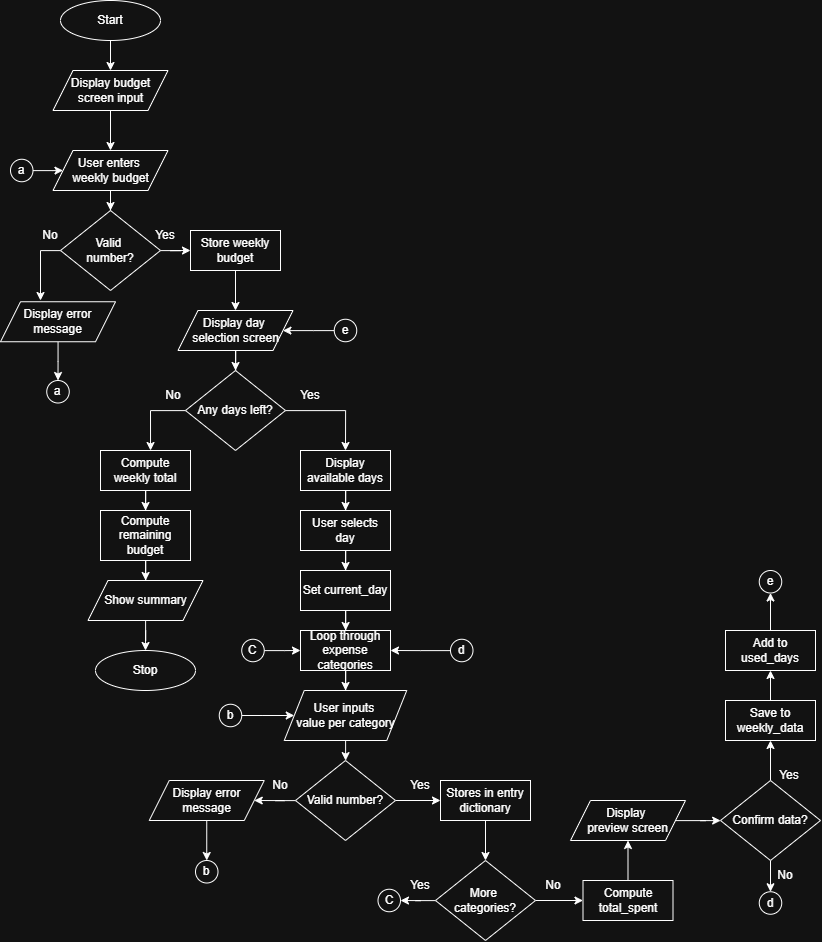

The diagram above was exported from draw.io. Its source (the exported page's mxGraphModel, read from the mxfile embedded in the PNG):
<mxGraphModel dx="2820" dy="1249" grid="1" gridSize="10" guides="1" tooltips="1" connect="1" arrows="1" fold="1" page="1" pageScale="1" pageWidth="850" pageHeight="1100" math="0" shadow="0">
  <root>
    <mxCell id="0" />
    <mxCell id="1" parent="0" />
    <mxCell id="SjCBPj_YGRQpOj_bU1wZ-29" edge="1" parent="1" source="G7z2Q6ao3MqRr3INYXfs-1" style="edgeStyle=orthogonalEdgeStyle;rounded=0;orthogonalLoop=1;jettySize=auto;html=1;exitX=0.5;exitY=1;exitDx=0;exitDy=0;entryX=0.5;entryY=0;entryDx=0;entryDy=0;" target="G7z2Q6ao3MqRr3INYXfs-2">
      <mxGeometry relative="1" as="geometry" />
    </mxCell>
    <mxCell id="G7z2Q6ao3MqRr3INYXfs-1" parent="1" style="ellipse;whiteSpace=wrap;html=1;" value="Start" vertex="1">
      <mxGeometry height="40" width="100" x="60" y="40" as="geometry" />
    </mxCell>
    <mxCell id="SjCBPj_YGRQpOj_bU1wZ-30" edge="1" parent="1" source="G7z2Q6ao3MqRr3INYXfs-2" style="edgeStyle=orthogonalEdgeStyle;rounded=0;orthogonalLoop=1;jettySize=auto;html=1;exitX=0.5;exitY=1;exitDx=0;exitDy=0;" target="G7z2Q6ao3MqRr3INYXfs-3">
      <mxGeometry relative="1" as="geometry" />
    </mxCell>
    <mxCell id="G7z2Q6ao3MqRr3INYXfs-2" parent="1" style="shape=parallelogram;perimeter=parallelogramPerimeter;whiteSpace=wrap;html=1;fixedSize=1;" value="Display budget screen input" vertex="1">
      <mxGeometry height="40" width="115" x="52.5" y="110" as="geometry" />
    </mxCell>
    <mxCell id="SjCBPj_YGRQpOj_bU1wZ-31" edge="1" parent="1" source="G7z2Q6ao3MqRr3INYXfs-3" style="edgeStyle=orthogonalEdgeStyle;rounded=0;orthogonalLoop=1;jettySize=auto;html=1;entryX=0.5;entryY=0;entryDx=0;entryDy=0;" target="G7z2Q6ao3MqRr3INYXfs-4">
      <mxGeometry relative="1" as="geometry" />
    </mxCell>
    <mxCell id="G7z2Q6ao3MqRr3INYXfs-3" parent="1" style="shape=parallelogram;perimeter=parallelogramPerimeter;whiteSpace=wrap;html=1;fixedSize=1;" value="User enters&amp;nbsp;&lt;div&gt;weekly budget&lt;/div&gt;" vertex="1">
      <mxGeometry height="40" width="115" x="52.5" y="190" as="geometry" />
    </mxCell>
    <mxCell id="SjCBPj_YGRQpOj_bU1wZ-33" edge="1" parent="1" source="G7z2Q6ao3MqRr3INYXfs-4" style="edgeStyle=orthogonalEdgeStyle;rounded=0;orthogonalLoop=1;jettySize=auto;html=1;">
      <mxGeometry relative="1" as="geometry">
        <mxPoint x="40" y="340" as="targetPoint" />
      </mxGeometry>
    </mxCell>
    <mxCell id="SjCBPj_YGRQpOj_bU1wZ-35" edge="1" parent="1" source="G7z2Q6ao3MqRr3INYXfs-4" style="edgeStyle=orthogonalEdgeStyle;rounded=0;orthogonalLoop=1;jettySize=auto;html=1;entryX=0;entryY=0.5;entryDx=0;entryDy=0;" target="G7z2Q6ao3MqRr3INYXfs-9">
      <mxGeometry relative="1" as="geometry" />
    </mxCell>
    <mxCell id="G7z2Q6ao3MqRr3INYXfs-4" parent="1" style="rhombus;whiteSpace=wrap;html=1;" value="Valid&amp;nbsp;&lt;div&gt;number?&lt;/div&gt;" vertex="1">
      <mxGeometry height="80" width="100" x="60" y="250" as="geometry" />
    </mxCell>
    <mxCell id="SjCBPj_YGRQpOj_bU1wZ-34" edge="1" parent="1" source="G7z2Q6ao3MqRr3INYXfs-5" style="edgeStyle=orthogonalEdgeStyle;rounded=0;orthogonalLoop=1;jettySize=auto;html=1;entryX=0.5;entryY=0;entryDx=0;entryDy=0;" target="G7z2Q6ao3MqRr3INYXfs-6">
      <mxGeometry relative="1" as="geometry" />
    </mxCell>
    <mxCell id="G7z2Q6ao3MqRr3INYXfs-5" parent="1" style="shape=parallelogram;perimeter=parallelogramPerimeter;whiteSpace=wrap;html=1;fixedSize=1;" value="Display error message" vertex="1">
      <mxGeometry height="40" width="115" y="341.25" as="geometry" />
    </mxCell>
    <mxCell id="G7z2Q6ao3MqRr3INYXfs-6" parent="1" style="ellipse;whiteSpace=wrap;html=1;aspect=fixed;" value="a" vertex="1">
      <mxGeometry height="22.5" width="22.5" x="46.25" y="420" as="geometry" />
    </mxCell>
    <mxCell id="SjCBPj_YGRQpOj_bU1wZ-32" edge="1" parent="1" source="G7z2Q6ao3MqRr3INYXfs-8" style="edgeStyle=orthogonalEdgeStyle;rounded=0;orthogonalLoop=1;jettySize=auto;html=1;entryX=0;entryY=0.5;entryDx=0;entryDy=0;" target="G7z2Q6ao3MqRr3INYXfs-3">
      <mxGeometry relative="1" as="geometry" />
    </mxCell>
    <mxCell id="G7z2Q6ao3MqRr3INYXfs-8" parent="1" style="ellipse;whiteSpace=wrap;html=1;aspect=fixed;" value="a" vertex="1">
      <mxGeometry height="22.5" width="22.5" x="10" y="198.75" as="geometry" />
    </mxCell>
    <mxCell id="SjCBPj_YGRQpOj_bU1wZ-36" edge="1" parent="1" source="G7z2Q6ao3MqRr3INYXfs-9" style="edgeStyle=orthogonalEdgeStyle;rounded=0;orthogonalLoop=1;jettySize=auto;html=1;entryX=0.5;entryY=0;entryDx=0;entryDy=0;" target="G7z2Q6ao3MqRr3INYXfs-11">
      <mxGeometry relative="1" as="geometry" />
    </mxCell>
    <mxCell id="G7z2Q6ao3MqRr3INYXfs-9" parent="1" style="rounded=0;whiteSpace=wrap;html=1;" value="Store weekly budget" vertex="1">
      <mxGeometry height="40" width="90" x="190" y="270" as="geometry" />
    </mxCell>
    <mxCell id="SjCBPj_YGRQpOj_bU1wZ-38" edge="1" parent="1" source="G7z2Q6ao3MqRr3INYXfs-11" style="edgeStyle=orthogonalEdgeStyle;rounded=0;orthogonalLoop=1;jettySize=auto;html=1;entryX=0.5;entryY=0;entryDx=0;entryDy=0;" target="G7z2Q6ao3MqRr3INYXfs-12">
      <mxGeometry relative="1" as="geometry" />
    </mxCell>
    <mxCell id="G7z2Q6ao3MqRr3INYXfs-11" parent="1" style="shape=parallelogram;perimeter=parallelogramPerimeter;whiteSpace=wrap;html=1;fixedSize=1;" value="Display day&amp;nbsp;&lt;div&gt;selection screen&lt;/div&gt;" vertex="1">
      <mxGeometry height="40" width="115" x="177.5" y="350" as="geometry" />
    </mxCell>
    <mxCell id="SjCBPj_YGRQpOj_bU1wZ-39" edge="1" parent="1" source="G7z2Q6ao3MqRr3INYXfs-12" style="edgeStyle=orthogonalEdgeStyle;rounded=0;orthogonalLoop=1;jettySize=auto;html=1;entryX=0.556;entryY=0;entryDx=0;entryDy=0;entryPerimeter=0;" target="G7z2Q6ao3MqRr3INYXfs-13">
      <mxGeometry relative="1" as="geometry">
        <Array as="points">
          <mxPoint x="150" y="450" />
        </Array>
        <mxPoint x="150" y="480" as="targetPoint" />
      </mxGeometry>
    </mxCell>
    <mxCell id="SjCBPj_YGRQpOj_bU1wZ-45" edge="1" parent="1" source="G7z2Q6ao3MqRr3INYXfs-12" style="edgeStyle=orthogonalEdgeStyle;rounded=0;orthogonalLoop=1;jettySize=auto;html=1;entryX=0.5;entryY=0;entryDx=0;entryDy=0;" target="SjCBPj_YGRQpOj_bU1wZ-2">
      <mxGeometry relative="1" as="geometry" />
    </mxCell>
    <mxCell id="G7z2Q6ao3MqRr3INYXfs-12" parent="1" style="rhombus;whiteSpace=wrap;html=1;" value="Any days left?" vertex="1">
      <mxGeometry height="80" width="100" x="185" y="410" as="geometry" />
    </mxCell>
    <mxCell id="SjCBPj_YGRQpOj_bU1wZ-40" edge="1" parent="1" source="G7z2Q6ao3MqRr3INYXfs-13" style="edgeStyle=orthogonalEdgeStyle;rounded=0;orthogonalLoop=1;jettySize=auto;html=1;entryX=0.5;entryY=0;entryDx=0;entryDy=0;" target="G7z2Q6ao3MqRr3INYXfs-14">
      <mxGeometry relative="1" as="geometry" />
    </mxCell>
    <mxCell id="G7z2Q6ao3MqRr3INYXfs-13" parent="1" style="rounded=0;whiteSpace=wrap;html=1;" value="Compute weekly total" vertex="1">
      <mxGeometry height="40" width="90" x="100" y="490" as="geometry" />
    </mxCell>
    <mxCell id="SjCBPj_YGRQpOj_bU1wZ-43" edge="1" parent="1" source="G7z2Q6ao3MqRr3INYXfs-14" style="edgeStyle=orthogonalEdgeStyle;rounded=0;orthogonalLoop=1;jettySize=auto;html=1;" target="SjCBPj_YGRQpOj_bU1wZ-42">
      <mxGeometry relative="1" as="geometry" />
    </mxCell>
    <mxCell id="G7z2Q6ao3MqRr3INYXfs-14" parent="1" style="rounded=0;whiteSpace=wrap;html=1;" value="Compute remaining budget" vertex="1">
      <mxGeometry height="50" width="90" x="100" y="550" as="geometry" />
    </mxCell>
    <mxCell id="SjCBPj_YGRQpOj_bU1wZ-1" parent="1" style="ellipse;whiteSpace=wrap;html=1;" value="Stop" vertex="1">
      <mxGeometry height="40" width="100" x="95" y="690" as="geometry" />
    </mxCell>
    <mxCell id="SjCBPj_YGRQpOj_bU1wZ-46" edge="1" parent="1" source="SjCBPj_YGRQpOj_bU1wZ-2" style="edgeStyle=orthogonalEdgeStyle;rounded=0;orthogonalLoop=1;jettySize=auto;html=1;entryX=0.5;entryY=0;entryDx=0;entryDy=0;" target="SjCBPj_YGRQpOj_bU1wZ-3">
      <mxGeometry relative="1" as="geometry" />
    </mxCell>
    <mxCell id="SjCBPj_YGRQpOj_bU1wZ-2" parent="1" style="rounded=0;whiteSpace=wrap;html=1;" value="Display available days" vertex="1">
      <mxGeometry height="40" width="90" x="300" y="490" as="geometry" />
    </mxCell>
    <mxCell id="SjCBPj_YGRQpOj_bU1wZ-47" edge="1" parent="1" source="SjCBPj_YGRQpOj_bU1wZ-3" style="edgeStyle=orthogonalEdgeStyle;rounded=0;orthogonalLoop=1;jettySize=auto;html=1;entryX=0.5;entryY=0;entryDx=0;entryDy=0;" target="SjCBPj_YGRQpOj_bU1wZ-4">
      <mxGeometry relative="1" as="geometry" />
    </mxCell>
    <mxCell id="SjCBPj_YGRQpOj_bU1wZ-3" parent="1" style="rounded=0;whiteSpace=wrap;html=1;" value="User selects day" vertex="1">
      <mxGeometry height="40" width="90" x="300" y="550" as="geometry" />
    </mxCell>
    <mxCell id="SjCBPj_YGRQpOj_bU1wZ-48" edge="1" parent="1" source="SjCBPj_YGRQpOj_bU1wZ-4" style="edgeStyle=orthogonalEdgeStyle;rounded=0;orthogonalLoop=1;jettySize=auto;html=1;" target="SjCBPj_YGRQpOj_bU1wZ-5">
      <mxGeometry relative="1" as="geometry" />
    </mxCell>
    <mxCell id="SjCBPj_YGRQpOj_bU1wZ-4" parent="1" style="rounded=0;whiteSpace=wrap;html=1;" value="Set current_day" vertex="1">
      <mxGeometry height="40" width="90" x="300" y="610" as="geometry" />
    </mxCell>
    <mxCell id="SjCBPj_YGRQpOj_bU1wZ-51" edge="1" parent="1" source="SjCBPj_YGRQpOj_bU1wZ-5" style="edgeStyle=orthogonalEdgeStyle;rounded=0;orthogonalLoop=1;jettySize=auto;html=1;entryX=0.5;entryY=0;entryDx=0;entryDy=0;" target="SjCBPj_YGRQpOj_bU1wZ-14">
      <mxGeometry relative="1" as="geometry" />
    </mxCell>
    <mxCell id="SjCBPj_YGRQpOj_bU1wZ-5" parent="1" style="rounded=0;whiteSpace=wrap;html=1;" value="Loop through expense categories" vertex="1">
      <mxGeometry height="40" width="90" x="300" y="670" as="geometry" />
    </mxCell>
    <mxCell id="SjCBPj_YGRQpOj_bU1wZ-54" edge="1" parent="1" source="SjCBPj_YGRQpOj_bU1wZ-8" style="edgeStyle=orthogonalEdgeStyle;rounded=0;orthogonalLoop=1;jettySize=auto;html=1;entryX=1;entryY=0.5;entryDx=0;entryDy=0;" target="SjCBPj_YGRQpOj_bU1wZ-13">
      <mxGeometry relative="1" as="geometry" />
    </mxCell>
    <mxCell id="SjCBPj_YGRQpOj_bU1wZ-56" edge="1" parent="1" source="SjCBPj_YGRQpOj_bU1wZ-8" style="edgeStyle=orthogonalEdgeStyle;rounded=0;orthogonalLoop=1;jettySize=auto;html=1;" target="SjCBPj_YGRQpOj_bU1wZ-12">
      <mxGeometry relative="1" as="geometry" />
    </mxCell>
    <mxCell id="SjCBPj_YGRQpOj_bU1wZ-8" parent="1" style="rhombus;whiteSpace=wrap;html=1;" value="Valid number?" vertex="1">
      <mxGeometry height="80" width="100" x="295" y="800" as="geometry" />
    </mxCell>
    <mxCell id="SjCBPj_YGRQpOj_bU1wZ-52" edge="1" parent="1" source="SjCBPj_YGRQpOj_bU1wZ-10" style="edgeStyle=orthogonalEdgeStyle;rounded=0;orthogonalLoop=1;jettySize=auto;html=1;entryX=0;entryY=0.5;entryDx=0;entryDy=0;" target="SjCBPj_YGRQpOj_bU1wZ-14">
      <mxGeometry relative="1" as="geometry" />
    </mxCell>
    <mxCell id="SjCBPj_YGRQpOj_bU1wZ-10" parent="1" style="ellipse;whiteSpace=wrap;html=1;aspect=fixed;" value="b" vertex="1">
      <mxGeometry height="22.5" width="22.5" x="218.75" y="743.75" as="geometry" />
    </mxCell>
    <mxCell id="SjCBPj_YGRQpOj_bU1wZ-11" parent="1" style="ellipse;whiteSpace=wrap;html=1;aspect=fixed;" value="b" vertex="1">
      <mxGeometry height="22.5" width="22.5" x="195" y="900" as="geometry" />
    </mxCell>
    <mxCell id="SjCBPj_YGRQpOj_bU1wZ-57" edge="1" parent="1" source="SjCBPj_YGRQpOj_bU1wZ-12" style="edgeStyle=orthogonalEdgeStyle;rounded=0;orthogonalLoop=1;jettySize=auto;html=1;entryX=0.5;entryY=0;entryDx=0;entryDy=0;" target="SjCBPj_YGRQpOj_bU1wZ-15">
      <mxGeometry relative="1" as="geometry" />
    </mxCell>
    <mxCell id="SjCBPj_YGRQpOj_bU1wZ-12" parent="1" style="rounded=0;whiteSpace=wrap;html=1;" value="Stores in entry dictionary" vertex="1">
      <mxGeometry height="40" width="90" x="440" y="820" as="geometry" />
    </mxCell>
    <mxCell id="SjCBPj_YGRQpOj_bU1wZ-55" edge="1" parent="1" source="SjCBPj_YGRQpOj_bU1wZ-13" style="edgeStyle=orthogonalEdgeStyle;rounded=0;orthogonalLoop=1;jettySize=auto;html=1;entryX=0.5;entryY=0;entryDx=0;entryDy=0;" target="SjCBPj_YGRQpOj_bU1wZ-11">
      <mxGeometry relative="1" as="geometry" />
    </mxCell>
    <mxCell id="SjCBPj_YGRQpOj_bU1wZ-13" parent="1" style="shape=parallelogram;perimeter=parallelogramPerimeter;whiteSpace=wrap;html=1;fixedSize=1;" value="Display error message" vertex="1">
      <mxGeometry height="40" width="115" x="148.75" y="820" as="geometry" />
    </mxCell>
    <mxCell id="SjCBPj_YGRQpOj_bU1wZ-53" edge="1" parent="1" source="SjCBPj_YGRQpOj_bU1wZ-14" style="edgeStyle=orthogonalEdgeStyle;rounded=0;orthogonalLoop=1;jettySize=auto;html=1;entryX=0.5;entryY=0;entryDx=0;entryDy=0;" target="SjCBPj_YGRQpOj_bU1wZ-8">
      <mxGeometry relative="1" as="geometry" />
    </mxCell>
    <mxCell id="SjCBPj_YGRQpOj_bU1wZ-14" parent="1" style="shape=parallelogram;perimeter=parallelogramPerimeter;whiteSpace=wrap;html=1;fixedSize=1;" value="User inputs&amp;nbsp;&lt;div&gt;value per category&lt;/div&gt;" vertex="1">
      <mxGeometry height="50" width="122.5" x="283.75" y="730" as="geometry" />
    </mxCell>
    <mxCell id="SjCBPj_YGRQpOj_bU1wZ-58" edge="1" parent="1" source="SjCBPj_YGRQpOj_bU1wZ-15" style="edgeStyle=orthogonalEdgeStyle;rounded=0;orthogonalLoop=1;jettySize=auto;html=1;entryX=1;entryY=0.5;entryDx=0;entryDy=0;" target="SjCBPj_YGRQpOj_bU1wZ-16">
      <mxGeometry relative="1" as="geometry" />
    </mxCell>
    <mxCell id="SjCBPj_YGRQpOj_bU1wZ-59" edge="1" parent="1" source="SjCBPj_YGRQpOj_bU1wZ-15" style="edgeStyle=orthogonalEdgeStyle;rounded=0;orthogonalLoop=1;jettySize=auto;html=1;entryX=0;entryY=0.5;entryDx=0;entryDy=0;" target="SjCBPj_YGRQpOj_bU1wZ-20">
      <mxGeometry relative="1" as="geometry" />
    </mxCell>
    <mxCell id="SjCBPj_YGRQpOj_bU1wZ-15" parent="1" style="rhombus;whiteSpace=wrap;html=1;" value="More&amp;nbsp;&lt;div&gt;categories?&lt;/div&gt;" vertex="1">
      <mxGeometry height="80" width="100" x="435" y="900" as="geometry" />
    </mxCell>
    <mxCell id="SjCBPj_YGRQpOj_bU1wZ-16" parent="1" style="ellipse;whiteSpace=wrap;html=1;aspect=fixed;" value="C" vertex="1">
      <mxGeometry height="22.5" width="22.5" x="377.5" y="928.75" as="geometry" />
    </mxCell>
    <mxCell id="SjCBPj_YGRQpOj_bU1wZ-49" edge="1" parent="1" source="SjCBPj_YGRQpOj_bU1wZ-17" style="edgeStyle=orthogonalEdgeStyle;rounded=0;orthogonalLoop=1;jettySize=auto;html=1;entryX=0;entryY=0.5;entryDx=0;entryDy=0;" target="SjCBPj_YGRQpOj_bU1wZ-5">
      <mxGeometry relative="1" as="geometry" />
    </mxCell>
    <mxCell id="SjCBPj_YGRQpOj_bU1wZ-17" parent="1" style="ellipse;whiteSpace=wrap;html=1;aspect=fixed;" value="C" vertex="1">
      <mxGeometry height="22.5" width="22.5" x="241.25" y="678.75" as="geometry" />
    </mxCell>
    <mxCell id="SjCBPj_YGRQpOj_bU1wZ-61" edge="1" parent="1" source="SjCBPj_YGRQpOj_bU1wZ-20" style="edgeStyle=orthogonalEdgeStyle;rounded=0;orthogonalLoop=1;jettySize=auto;html=1;" target="SjCBPj_YGRQpOj_bU1wZ-21">
      <mxGeometry relative="1" as="geometry" />
    </mxCell>
    <mxCell id="SjCBPj_YGRQpOj_bU1wZ-20" parent="1" style="rounded=0;whiteSpace=wrap;html=1;" value="Compute total_spent" vertex="1">
      <mxGeometry height="40" width="90" x="582.5" y="920" as="geometry" />
    </mxCell>
    <mxCell id="SjCBPj_YGRQpOj_bU1wZ-62" edge="1" parent="1" source="SjCBPj_YGRQpOj_bU1wZ-21" style="edgeStyle=orthogonalEdgeStyle;rounded=0;orthogonalLoop=1;jettySize=auto;html=1;" target="SjCBPj_YGRQpOj_bU1wZ-22">
      <mxGeometry relative="1" as="geometry" />
    </mxCell>
    <mxCell id="SjCBPj_YGRQpOj_bU1wZ-21" parent="1" style="shape=parallelogram;perimeter=parallelogramPerimeter;whiteSpace=wrap;html=1;fixedSize=1;" value="Display&amp;nbsp;&lt;div&gt;preview screen&lt;/div&gt;" vertex="1">
      <mxGeometry height="40" width="115" x="570" y="840" as="geometry" />
    </mxCell>
    <mxCell id="SjCBPj_YGRQpOj_bU1wZ-63" edge="1" parent="1" source="SjCBPj_YGRQpOj_bU1wZ-22" style="edgeStyle=orthogonalEdgeStyle;rounded=0;orthogonalLoop=1;jettySize=auto;html=1;entryX=0.5;entryY=0;entryDx=0;entryDy=0;" target="SjCBPj_YGRQpOj_bU1wZ-23">
      <mxGeometry relative="1" as="geometry" />
    </mxCell>
    <mxCell id="SjCBPj_YGRQpOj_bU1wZ-64" edge="1" parent="1" source="SjCBPj_YGRQpOj_bU1wZ-22" style="edgeStyle=orthogonalEdgeStyle;rounded=0;orthogonalLoop=1;jettySize=auto;html=1;" target="SjCBPj_YGRQpOj_bU1wZ-25">
      <mxGeometry relative="1" as="geometry" />
    </mxCell>
    <mxCell id="SjCBPj_YGRQpOj_bU1wZ-22" parent="1" style="rhombus;whiteSpace=wrap;html=1;" value="Confirm data?" vertex="1">
      <mxGeometry height="80" width="100" x="720" y="820" as="geometry" />
    </mxCell>
    <mxCell id="SjCBPj_YGRQpOj_bU1wZ-23" parent="1" style="ellipse;whiteSpace=wrap;html=1;aspect=fixed;" value="d" vertex="1">
      <mxGeometry height="22.5" width="22.5" x="758.75" y="931.25" as="geometry" />
    </mxCell>
    <mxCell id="SjCBPj_YGRQpOj_bU1wZ-50" edge="1" parent="1" source="SjCBPj_YGRQpOj_bU1wZ-24" style="edgeStyle=orthogonalEdgeStyle;rounded=0;orthogonalLoop=1;jettySize=auto;html=1;entryX=1;entryY=0.5;entryDx=0;entryDy=0;" target="SjCBPj_YGRQpOj_bU1wZ-5">
      <mxGeometry relative="1" as="geometry" />
    </mxCell>
    <mxCell id="SjCBPj_YGRQpOj_bU1wZ-24" parent="1" style="ellipse;whiteSpace=wrap;html=1;aspect=fixed;" value="d" vertex="1">
      <mxGeometry height="22.5" width="22.5" x="450" y="678.75" as="geometry" />
    </mxCell>
    <mxCell id="SjCBPj_YGRQpOj_bU1wZ-65" edge="1" parent="1" source="SjCBPj_YGRQpOj_bU1wZ-25" style="edgeStyle=orthogonalEdgeStyle;rounded=0;orthogonalLoop=1;jettySize=auto;html=1;entryX=0.5;entryY=1;entryDx=0;entryDy=0;" target="SjCBPj_YGRQpOj_bU1wZ-26">
      <mxGeometry relative="1" as="geometry" />
    </mxCell>
    <mxCell id="SjCBPj_YGRQpOj_bU1wZ-25" parent="1" style="rounded=0;whiteSpace=wrap;html=1;" value="Save to weekly_data" vertex="1">
      <mxGeometry height="40" width="90" x="725" y="740" as="geometry" />
    </mxCell>
    <mxCell id="SjCBPj_YGRQpOj_bU1wZ-66" edge="1" parent="1" source="SjCBPj_YGRQpOj_bU1wZ-26" style="edgeStyle=orthogonalEdgeStyle;rounded=0;orthogonalLoop=1;jettySize=auto;html=1;entryX=0.5;entryY=1;entryDx=0;entryDy=0;" target="SjCBPj_YGRQpOj_bU1wZ-27">
      <mxGeometry relative="1" as="geometry" />
    </mxCell>
    <mxCell id="SjCBPj_YGRQpOj_bU1wZ-26" parent="1" style="rounded=0;whiteSpace=wrap;html=1;" value="Add to used_days" vertex="1">
      <mxGeometry height="40" width="90" x="725" y="670" as="geometry" />
    </mxCell>
    <mxCell id="SjCBPj_YGRQpOj_bU1wZ-27" parent="1" style="ellipse;whiteSpace=wrap;html=1;aspect=fixed;" value="e&lt;span style=&quot;color: rgba(0, 0, 0, 0); font-family: monospace; font-size: 0px; text-align: start; white-space: nowrap;&quot;&gt;%3CmxGraphModel%3E%3Croot%3E%3CmxCell%20id%3D%220%22%2F%3E%3CmxCell%20id%3D%221%22%20parent%3D%220%22%2F%3E%3CmxCell%20id%3D%222%22%20parent%3D%221%22%20style%3D%22ellipse%3BwhiteSpace%3Dwrap%3Bhtml%3D1%3Baspect%3Dfixed%3B%22%20value%3D%22d%22%20vertex%3D%221%22%3E%3CmxGeometry%20height%3D%2222.5%22%20width%3D%2222.5%22%20x%3D%22758.75%22%20y%3D%22931.25%22%20as%3D%22geometry%22%2F%3E%3C%2FmxCell%3E%3C%2Froot%3E%3C%2FmxGraphModel%3E&lt;/span&gt;" vertex="1">
      <mxGeometry height="22.5" width="22.5" x="758.75" y="610" as="geometry" />
    </mxCell>
    <mxCell id="SjCBPj_YGRQpOj_bU1wZ-37" edge="1" parent="1" source="SjCBPj_YGRQpOj_bU1wZ-28" style="edgeStyle=orthogonalEdgeStyle;rounded=0;orthogonalLoop=1;jettySize=auto;html=1;" target="G7z2Q6ao3MqRr3INYXfs-11">
      <mxGeometry relative="1" as="geometry" />
    </mxCell>
    <mxCell id="SjCBPj_YGRQpOj_bU1wZ-28" parent="1" style="ellipse;whiteSpace=wrap;html=1;aspect=fixed;" value="e&lt;span style=&quot;color: rgba(0, 0, 0, 0); font-family: monospace; font-size: 0px; text-align: start; white-space: nowrap;&quot;&gt;%3CmxGraphModel%3E%3Croot%3E%3CmxCell%20id%3D%220%22%2F%3E%3CmxCell%20id%3D%221%22%20parent%3D%220%22%2F%3E%3CmxCell%20id%3D%222%22%20parent%3D%221%22%20style%3D%22ellipse%3BwhiteSpace%3Dwrap%3Bhtml%3D1%3Baspect%3Dfixed%3B%22%20value%3D%22d%22%20vertex%3D%221%22%3E%3CmxGeometry%20height%3D%2222.5%22%20width%3D%2222.5%22%20x%3D%22758.75%22%20y%3D%22931.25%22%20as%3D%22geometry%22%2F%3E%3C%2FmxCell%3E%3C%2Froot%3E%3C%2FmxGraphModel%3E&lt;/span&gt;" vertex="1">
      <mxGeometry height="22.5" width="22.5" x="333.75" y="358.75" as="geometry" />
    </mxCell>
    <mxCell id="SjCBPj_YGRQpOj_bU1wZ-44" edge="1" parent="1" source="SjCBPj_YGRQpOj_bU1wZ-42" style="edgeStyle=orthogonalEdgeStyle;rounded=0;orthogonalLoop=1;jettySize=auto;html=1;entryX=0.5;entryY=0;entryDx=0;entryDy=0;" target="SjCBPj_YGRQpOj_bU1wZ-1">
      <mxGeometry relative="1" as="geometry" />
    </mxCell>
    <mxCell id="SjCBPj_YGRQpOj_bU1wZ-42" parent="1" style="shape=parallelogram;perimeter=parallelogramPerimeter;whiteSpace=wrap;html=1;fixedSize=1;" value="Show summary" vertex="1">
      <mxGeometry height="40" width="115" x="87.5" y="620" as="geometry" />
    </mxCell>
    <mxCell id="SjCBPj_YGRQpOj_bU1wZ-67" parent="1" style="text;html=1;whiteSpace=wrap;strokeColor=none;fillColor=none;align=center;verticalAlign=middle;rounded=0;" value="No" vertex="1">
      <mxGeometry height="30" width="60" x="20" y="260" as="geometry" />
    </mxCell>
    <mxCell id="SjCBPj_YGRQpOj_bU1wZ-68" parent="1" style="text;html=1;whiteSpace=wrap;strokeColor=none;fillColor=none;align=center;verticalAlign=middle;rounded=0;" value="Yes" vertex="1">
      <mxGeometry height="30" width="60" x="135" y="260" as="geometry" />
    </mxCell>
    <mxCell id="SjCBPj_YGRQpOj_bU1wZ-69" parent="1" style="text;html=1;whiteSpace=wrap;strokeColor=none;fillColor=none;align=center;verticalAlign=middle;rounded=0;" value="No" vertex="1">
      <mxGeometry height="30" width="60" x="142.5" y="420" as="geometry" />
    </mxCell>
    <mxCell id="SjCBPj_YGRQpOj_bU1wZ-70" parent="1" style="text;html=1;whiteSpace=wrap;strokeColor=none;fillColor=none;align=center;verticalAlign=middle;rounded=0;" value="Yes" vertex="1">
      <mxGeometry height="30" width="60" x="280" y="420" as="geometry" />
    </mxCell>
    <mxCell id="SjCBPj_YGRQpOj_bU1wZ-71" parent="1" style="text;html=1;whiteSpace=wrap;strokeColor=none;fillColor=none;align=center;verticalAlign=middle;rounded=0;" value="Yes" vertex="1">
      <mxGeometry height="30" width="60" x="390" y="810" as="geometry" />
    </mxCell>
    <mxCell id="SjCBPj_YGRQpOj_bU1wZ-72" parent="1" style="text;html=1;whiteSpace=wrap;strokeColor=none;fillColor=none;align=center;verticalAlign=middle;rounded=0;" value="No" vertex="1">
      <mxGeometry height="30" width="60" x="250" y="810" as="geometry" />
    </mxCell>
    <mxCell id="SjCBPj_YGRQpOj_bU1wZ-73" parent="1" style="text;html=1;whiteSpace=wrap;strokeColor=none;fillColor=none;align=center;verticalAlign=middle;rounded=0;" value="No" vertex="1">
      <mxGeometry height="30" width="60" x="522.5" y="910" as="geometry" />
    </mxCell>
    <mxCell id="SjCBPj_YGRQpOj_bU1wZ-74" parent="1" style="text;html=1;whiteSpace=wrap;strokeColor=none;fillColor=none;align=center;verticalAlign=middle;rounded=0;" value="Yes" vertex="1">
      <mxGeometry height="30" width="60" x="390" y="910" as="geometry" />
    </mxCell>
    <mxCell id="SjCBPj_YGRQpOj_bU1wZ-75" parent="1" style="text;html=1;whiteSpace=wrap;strokeColor=none;fillColor=none;align=center;verticalAlign=middle;rounded=0;" value="No" vertex="1">
      <mxGeometry height="30" width="60" x="755" y="900" as="geometry" />
    </mxCell>
    <mxCell id="SjCBPj_YGRQpOj_bU1wZ-76" parent="1" style="text;html=1;whiteSpace=wrap;strokeColor=none;fillColor=none;align=center;verticalAlign=middle;rounded=0;" value="Yes" vertex="1">
      <mxGeometry height="30" width="60" x="758.75" y="800" as="geometry" />
    </mxCell>
  </root>
</mxGraphModel>